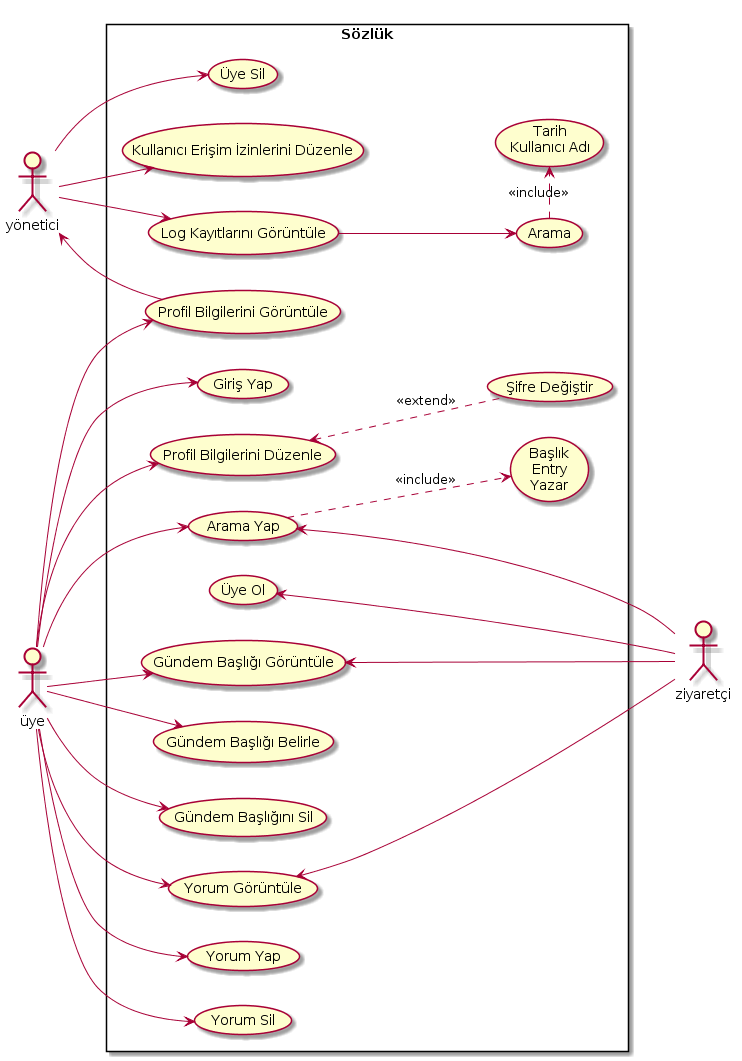

The diagram above was rendered by PlantUML. Its source (embedded in the PNG):
@startuml
left to right direction
skinparam packageStyle rectangle
actor yönetici
actor üye
actor ziyaretçi

rectangle Sözlük {
  üye --> (Giriş Yap)
  üye --> (Profil Bilgilerini Görüntüle) 
  üye --> (Profil Bilgilerini Düzenle)
  üye --> (Gündem Başlığı Görüntüle)
  üye --> (Gündem Başlığı Belirle)
  üye --> (Gündem Başlığını Sil)
  üye --> (Yorum Görüntüle)
  üye --> (Yorum Yap)
  üye --> (Yorum Sil)
  üye --> (Arama Yap)
  (Arama Yap) ..> (Başlık\nEntry\nYazar)  : <<include>>
  (Profil Bilgilerini Düzenle) <.. (Şifre Değiştir) : <<extend>>
  
  
  yönetici --> (Üye Sil)
  yönetici --> (Kullanıcı Erişim İzinlerini Düzenle)
  yönetici --> (Log Kayıtlarını Görüntüle)
  (Log Kayıtlarını Görüntüle) --> (Arama)  
  (Arama) .> (Tarih\nKullanıcı Adı) : <<include>>
  (Profil Bilgilerini Görüntüle) ---> yönetici
  
  ziyaretçi --->(Üye Ol)
  (Arama Yap) <-- ziyaretçi
  (Gündem Başlığı Görüntüle) <--- ziyaretçi
  (Yorum Görüntüle) <--- ziyaretçi
  
  



}
@enduml